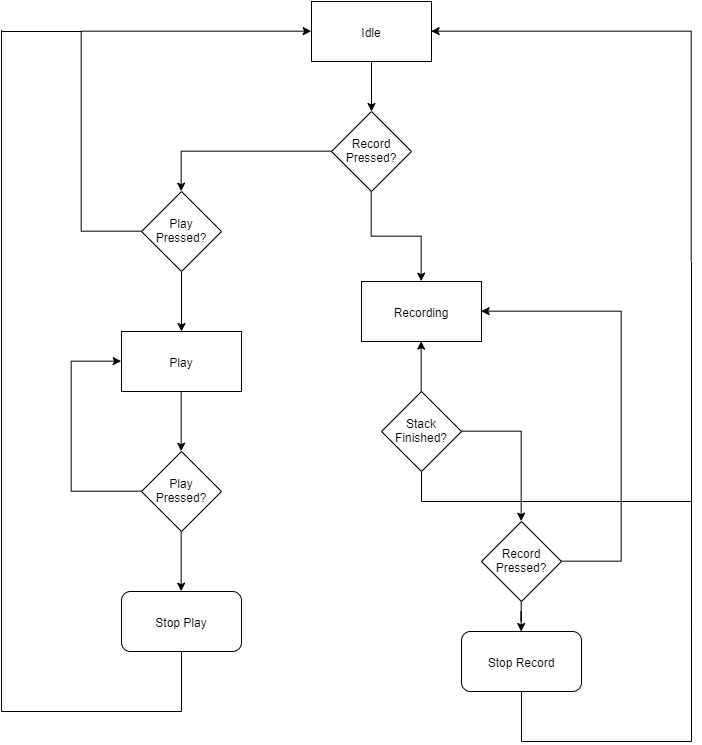

The diagram above was exported from draw.io. Its source (the exported page's mxGraphModel, read from the mxfile embedded in the PNG):
<mxGraphModel dx="1707" dy="862" grid="1" gridSize="10" guides="1" tooltips="1" connect="1" arrows="1" fold="1" page="1" pageScale="1" pageWidth="850" pageHeight="1100" math="0" shadow="0">
  <root>
    <mxCell id="0" />
    <mxCell id="1" parent="0" />
    <mxCell id="eL7TcBRbiklCPW5f9gXb-7" value="" style="edgeStyle=orthogonalEdgeStyle;rounded=0;orthogonalLoop=1;jettySize=auto;html=1;" edge="1" parent="1" source="eL7TcBRbiklCPW5f9gXb-1" target="eL7TcBRbiklCPW5f9gXb-2">
      <mxGeometry relative="1" as="geometry" />
    </mxCell>
    <mxCell id="eL7TcBRbiklCPW5f9gXb-1" value="Idle" style="rounded=0;whiteSpace=wrap;html=1;" vertex="1" parent="1">
      <mxGeometry x="350" y="60" width="120" height="60" as="geometry" />
    </mxCell>
    <mxCell id="eL7TcBRbiklCPW5f9gXb-9" style="edgeStyle=orthogonalEdgeStyle;rounded=0;orthogonalLoop=1;jettySize=auto;html=1;entryX=0.5;entryY=0;entryDx=0;entryDy=0;" edge="1" parent="1" source="eL7TcBRbiklCPW5f9gXb-2" target="eL7TcBRbiklCPW5f9gXb-8">
      <mxGeometry relative="1" as="geometry" />
    </mxCell>
    <mxCell id="eL7TcBRbiklCPW5f9gXb-32" style="edgeStyle=orthogonalEdgeStyle;rounded=0;orthogonalLoop=1;jettySize=auto;html=1;entryX=0.5;entryY=0;entryDx=0;entryDy=0;" edge="1" parent="1" source="eL7TcBRbiklCPW5f9gXb-2" target="eL7TcBRbiklCPW5f9gXb-3">
      <mxGeometry relative="1" as="geometry" />
    </mxCell>
    <mxCell id="eL7TcBRbiklCPW5f9gXb-2" value="Record Pressed?" style="rhombus;whiteSpace=wrap;html=1;" vertex="1" parent="1">
      <mxGeometry x="370" y="170" width="80" height="80" as="geometry" />
    </mxCell>
    <mxCell id="eL7TcBRbiklCPW5f9gXb-6" style="edgeStyle=orthogonalEdgeStyle;rounded=0;orthogonalLoop=1;jettySize=auto;html=1;entryX=1;entryY=0.5;entryDx=0;entryDy=0;" edge="1" parent="1" target="eL7TcBRbiklCPW5f9gXb-1">
      <mxGeometry relative="1" as="geometry">
        <mxPoint x="490" y="90" as="targetPoint" />
        <mxPoint x="730" y="320" as="sourcePoint" />
        <Array as="points">
          <mxPoint x="730" y="320" />
          <mxPoint x="730" y="90" />
        </Array>
      </mxGeometry>
    </mxCell>
    <mxCell id="eL7TcBRbiklCPW5f9gXb-33" style="edgeStyle=orthogonalEdgeStyle;rounded=0;orthogonalLoop=1;jettySize=auto;html=1;entryX=0;entryY=0.5;entryDx=0;entryDy=0;" edge="1" parent="1" source="eL7TcBRbiklCPW5f9gXb-3" target="eL7TcBRbiklCPW5f9gXb-1">
      <mxGeometry relative="1" as="geometry">
        <mxPoint x="120" y="90" as="targetPoint" />
        <Array as="points">
          <mxPoint x="120" y="290" />
          <mxPoint x="120" y="90" />
        </Array>
      </mxGeometry>
    </mxCell>
    <mxCell id="eL7TcBRbiklCPW5f9gXb-35" value="" style="edgeStyle=orthogonalEdgeStyle;rounded=0;orthogonalLoop=1;jettySize=auto;html=1;" edge="1" parent="1" source="eL7TcBRbiklCPW5f9gXb-3" target="eL7TcBRbiklCPW5f9gXb-34">
      <mxGeometry relative="1" as="geometry" />
    </mxCell>
    <mxCell id="eL7TcBRbiklCPW5f9gXb-3" value="Play Pressed?" style="rhombus;whiteSpace=wrap;html=1;" vertex="1" parent="1">
      <mxGeometry x="180" y="250" width="80" height="80" as="geometry" />
    </mxCell>
    <mxCell id="eL7TcBRbiklCPW5f9gXb-8" value="Recording" style="rounded=0;whiteSpace=wrap;html=1;" vertex="1" parent="1">
      <mxGeometry x="400" y="340" width="120" height="60" as="geometry" />
    </mxCell>
    <mxCell id="eL7TcBRbiklCPW5f9gXb-12" style="edgeStyle=orthogonalEdgeStyle;rounded=0;orthogonalLoop=1;jettySize=auto;html=1;entryX=0.5;entryY=1;entryDx=0;entryDy=0;" edge="1" parent="1" source="eL7TcBRbiklCPW5f9gXb-10" target="eL7TcBRbiklCPW5f9gXb-8">
      <mxGeometry relative="1" as="geometry" />
    </mxCell>
    <mxCell id="eL7TcBRbiklCPW5f9gXb-17" style="edgeStyle=orthogonalEdgeStyle;rounded=0;orthogonalLoop=1;jettySize=auto;html=1;entryX=0.5;entryY=0;entryDx=0;entryDy=0;" edge="1" parent="1" source="eL7TcBRbiklCPW5f9gXb-10" target="eL7TcBRbiklCPW5f9gXb-15">
      <mxGeometry relative="1" as="geometry" />
    </mxCell>
    <mxCell id="eL7TcBRbiklCPW5f9gXb-10" value="Stack Finished?" style="rhombus;whiteSpace=wrap;html=1;" vertex="1" parent="1">
      <mxGeometry x="420" y="450" width="80" height="80" as="geometry" />
    </mxCell>
    <mxCell id="eL7TcBRbiklCPW5f9gXb-21" style="edgeStyle=orthogonalEdgeStyle;rounded=0;orthogonalLoop=1;jettySize=auto;html=1;entryX=1;entryY=0.5;entryDx=0;entryDy=0;" edge="1" parent="1" source="eL7TcBRbiklCPW5f9gXb-15" target="eL7TcBRbiklCPW5f9gXb-8">
      <mxGeometry relative="1" as="geometry">
        <mxPoint x="660" y="370" as="targetPoint" />
        <Array as="points">
          <mxPoint x="660" y="620" />
          <mxPoint x="660" y="370" />
        </Array>
      </mxGeometry>
    </mxCell>
    <mxCell id="eL7TcBRbiklCPW5f9gXb-48" value="" style="edgeStyle=orthogonalEdgeStyle;rounded=0;orthogonalLoop=1;jettySize=auto;html=1;" edge="1" parent="1" source="eL7TcBRbiklCPW5f9gXb-15" target="eL7TcBRbiklCPW5f9gXb-47">
      <mxGeometry relative="1" as="geometry" />
    </mxCell>
    <mxCell id="eL7TcBRbiklCPW5f9gXb-15" value="Record Pressed?" style="rhombus;whiteSpace=wrap;html=1;" vertex="1" parent="1">
      <mxGeometry x="520" y="580" width="80" height="80" as="geometry" />
    </mxCell>
    <mxCell id="eL7TcBRbiklCPW5f9gXb-25" value="" style="endArrow=none;html=1;entryX=0.5;entryY=1;entryDx=0;entryDy=0;" edge="1" parent="1" target="eL7TcBRbiklCPW5f9gXb-10">
      <mxGeometry width="50" height="50" relative="1" as="geometry">
        <mxPoint x="460" y="560" as="sourcePoint" />
        <mxPoint x="450" y="710" as="targetPoint" />
      </mxGeometry>
    </mxCell>
    <mxCell id="eL7TcBRbiklCPW5f9gXb-26" value="" style="endArrow=none;html=1;" edge="1" parent="1">
      <mxGeometry width="50" height="50" relative="1" as="geometry">
        <mxPoint x="730" y="560" as="sourcePoint" />
        <mxPoint x="460" y="560" as="targetPoint" />
      </mxGeometry>
    </mxCell>
    <mxCell id="eL7TcBRbiklCPW5f9gXb-27" value="" style="endArrow=none;html=1;" edge="1" parent="1">
      <mxGeometry width="50" height="50" relative="1" as="geometry">
        <mxPoint x="730" y="320" as="sourcePoint" />
        <mxPoint x="730" y="630" as="targetPoint" />
      </mxGeometry>
    </mxCell>
    <mxCell id="eL7TcBRbiklCPW5f9gXb-29" value="" style="endArrow=none;html=1;" edge="1" parent="1">
      <mxGeometry width="50" height="50" relative="1" as="geometry">
        <mxPoint x="730" y="800" as="sourcePoint" />
        <mxPoint x="560" y="800" as="targetPoint" />
      </mxGeometry>
    </mxCell>
    <mxCell id="eL7TcBRbiklCPW5f9gXb-30" value="" style="endArrow=none;html=1;" edge="1" parent="1">
      <mxGeometry width="50" height="50" relative="1" as="geometry">
        <mxPoint x="730" y="560" as="sourcePoint" />
        <mxPoint x="730" y="690" as="targetPoint" />
      </mxGeometry>
    </mxCell>
    <mxCell id="eL7TcBRbiklCPW5f9gXb-37" style="edgeStyle=orthogonalEdgeStyle;rounded=0;orthogonalLoop=1;jettySize=auto;html=1;entryX=0.5;entryY=0;entryDx=0;entryDy=0;" edge="1" parent="1" source="eL7TcBRbiklCPW5f9gXb-34" target="eL7TcBRbiklCPW5f9gXb-36">
      <mxGeometry relative="1" as="geometry" />
    </mxCell>
    <mxCell id="eL7TcBRbiklCPW5f9gXb-34" value="Play" style="rounded=0;whiteSpace=wrap;html=1;" vertex="1" parent="1">
      <mxGeometry x="160" y="390" width="120" height="60" as="geometry" />
    </mxCell>
    <mxCell id="eL7TcBRbiklCPW5f9gXb-38" style="edgeStyle=orthogonalEdgeStyle;rounded=0;orthogonalLoop=1;jettySize=auto;html=1;entryX=0;entryY=0.5;entryDx=0;entryDy=0;" edge="1" parent="1" source="eL7TcBRbiklCPW5f9gXb-36" target="eL7TcBRbiklCPW5f9gXb-34">
      <mxGeometry relative="1" as="geometry">
        <mxPoint x="110" y="420" as="targetPoint" />
        <Array as="points">
          <mxPoint x="110" y="550" />
          <mxPoint x="110" y="420" />
        </Array>
      </mxGeometry>
    </mxCell>
    <mxCell id="eL7TcBRbiklCPW5f9gXb-40" style="edgeStyle=orthogonalEdgeStyle;rounded=0;orthogonalLoop=1;jettySize=auto;html=1;entryX=0.5;entryY=0;entryDx=0;entryDy=0;" edge="1" parent="1" source="eL7TcBRbiklCPW5f9gXb-36" target="eL7TcBRbiklCPW5f9gXb-39">
      <mxGeometry relative="1" as="geometry" />
    </mxCell>
    <mxCell id="eL7TcBRbiklCPW5f9gXb-36" value="Play Pressed?" style="rhombus;whiteSpace=wrap;html=1;" vertex="1" parent="1">
      <mxGeometry x="180" y="510" width="80" height="80" as="geometry" />
    </mxCell>
    <mxCell id="eL7TcBRbiklCPW5f9gXb-39" value="Stop Play" style="rounded=1;whiteSpace=wrap;html=1;" vertex="1" parent="1">
      <mxGeometry x="160" y="650" width="120" height="60" as="geometry" />
    </mxCell>
    <mxCell id="eL7TcBRbiklCPW5f9gXb-42" value="" style="endArrow=none;html=1;entryX=0.5;entryY=1;entryDx=0;entryDy=0;" edge="1" parent="1" target="eL7TcBRbiklCPW5f9gXb-39">
      <mxGeometry width="50" height="50" relative="1" as="geometry">
        <mxPoint x="220" y="770" as="sourcePoint" />
        <mxPoint x="220" y="720" as="targetPoint" />
      </mxGeometry>
    </mxCell>
    <mxCell id="eL7TcBRbiklCPW5f9gXb-44" value="" style="endArrow=none;html=1;" edge="1" parent="1">
      <mxGeometry width="50" height="50" relative="1" as="geometry">
        <mxPoint x="40" y="90" as="sourcePoint" />
        <mxPoint x="120" y="90" as="targetPoint" />
      </mxGeometry>
    </mxCell>
    <mxCell id="eL7TcBRbiklCPW5f9gXb-45" value="" style="endArrow=none;html=1;" edge="1" parent="1">
      <mxGeometry width="50" height="50" relative="1" as="geometry">
        <mxPoint x="40" y="770" as="sourcePoint" />
        <mxPoint x="220" y="770" as="targetPoint" />
      </mxGeometry>
    </mxCell>
    <mxCell id="eL7TcBRbiklCPW5f9gXb-46" value="" style="endArrow=none;html=1;" edge="1" parent="1">
      <mxGeometry width="50" height="50" relative="1" as="geometry">
        <mxPoint x="40" y="88.39996337890625" as="sourcePoint" />
        <mxPoint x="40" y="770" as="targetPoint" />
      </mxGeometry>
    </mxCell>
    <mxCell id="eL7TcBRbiklCPW5f9gXb-47" value="Stop Record" style="rounded=1;whiteSpace=wrap;html=1;" vertex="1" parent="1">
      <mxGeometry x="500" y="690" width="120" height="60" as="geometry" />
    </mxCell>
    <mxCell id="eL7TcBRbiklCPW5f9gXb-49" value="" style="endArrow=none;html=1;entryX=0.5;entryY=1;entryDx=0;entryDy=0;" edge="1" parent="1" target="eL7TcBRbiklCPW5f9gXb-47">
      <mxGeometry width="50" height="50" relative="1" as="geometry">
        <mxPoint x="560" y="800" as="sourcePoint" />
        <mxPoint x="90" y="870" as="targetPoint" />
      </mxGeometry>
    </mxCell>
    <mxCell id="eL7TcBRbiklCPW5f9gXb-50" value="" style="endArrow=none;html=1;" edge="1" parent="1">
      <mxGeometry width="50" height="50" relative="1" as="geometry">
        <mxPoint x="730" y="690" as="sourcePoint" />
        <mxPoint x="730" y="800" as="targetPoint" />
      </mxGeometry>
    </mxCell>
  </root>
</mxGraphModel>